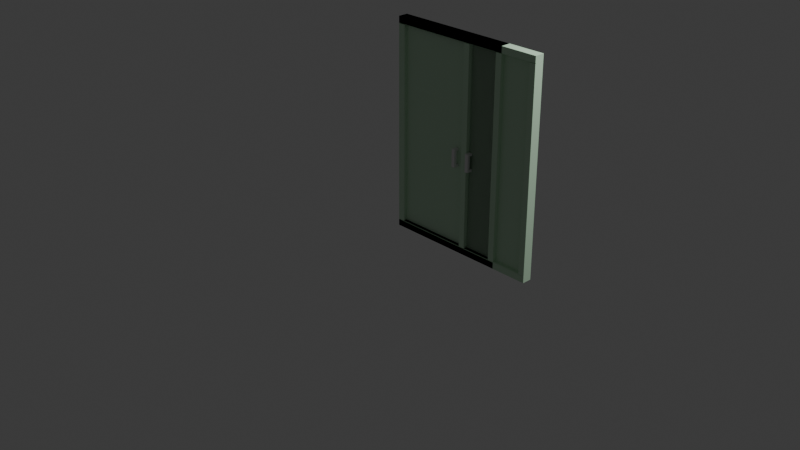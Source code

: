 # Source: Modules_doors.blend  (saved by Blender 5.1.29; exported with 4.5.12 LTS)
import bpy
from mathutils import Matrix  # noqa: F401  (used for matrix-valued properties, if any)

bpy.ops.wm.read_factory_settings(use_empty=True)
scene = bpy.context.scene
scene.name = 'Scene'

# ---- collections
col_collection = bpy.data.collections.new('Collection'); scene.collection.children.link(col_collection)

# ---- materials (node trees are filled in below, after node groups)
mat_mat_frame_008 = bpy.data.materials.new('mat_frame.008')
mat_mat_frame = bpy.data.materials.new('mat_frame')
mat_mat_frame_007 = bpy.data.materials.new('mat_frame.007')
mat_mat_frame_005 = bpy.data.materials.new('mat_frame.005')
mat_mat_frame_006 = bpy.data.materials.new('mat_frame.006')
mat_mat_frame_001 = bpy.data.materials.new('mat_frame.001')
mat_mat_frame_002 = bpy.data.materials.new('mat_frame.002')
mat_mat_frame_003 = bpy.data.materials.new('mat_frame.003')
mat_mat_frame_004 = bpy.data.materials.new('mat_frame.004')
mat_mat_frame_009 = bpy.data.materials.new('mat_frame.009')

# ---- material node trees
mat_mat_frame_008.use_nodes = True; mat_mat_frame_008.node_tree.nodes.clear()
_N = mat_mat_frame_008.node_tree.nodes; _L = mat_mat_frame_008.node_tree.links
n0 = _N.new('ShaderNodeBsdfPrincipled'); n0.name = 'Principled BSDF'; n0.location = (-200, 100)
n0.inputs[0].default_value = (0.5742, 0.8, 0.5868, 1.0)
n1 = _N.new('ShaderNodeOutputMaterial'); n1.name = 'Material Output'; n1.location = (200, 100)
_L.new(n0.outputs[0], n1.inputs[0])
n1.is_active_output = True
mat_mat_frame.use_nodes = True; mat_mat_frame.node_tree.nodes.clear()
_N = mat_mat_frame.node_tree.nodes; _L = mat_mat_frame.node_tree.links
n0 = _N.new('ShaderNodeBsdfPrincipled'); n0.name = 'Principled BSDF'; n0.location = (-200, 100)
n0.inputs[0].default_value = (0.5742, 0.8, 0.5868, 1.0)
n1 = _N.new('ShaderNodeOutputMaterial'); n1.name = 'Material Output'; n1.location = (200, 100)
_L.new(n0.outputs[0], n1.inputs[0])
n1.is_active_output = True
mat_mat_frame_007.use_nodes = True; mat_mat_frame_007.node_tree.nodes.clear()
_N = mat_mat_frame_007.node_tree.nodes; _L = mat_mat_frame_007.node_tree.links
n0 = _N.new('ShaderNodeBsdfPrincipled'); n0.name = 'Principled BSDF'; n0.location = (-200, 100)
n0.inputs[0].default_value = (0.5742, 0.8, 0.5868, 1.0)
n1 = _N.new('ShaderNodeOutputMaterial'); n1.name = 'Material Output'; n1.location = (200, 100)
_L.new(n0.outputs[0], n1.inputs[0])
n1.is_active_output = True
mat_mat_frame_005.use_nodes = True; mat_mat_frame_005.node_tree.nodes.clear()
_N = mat_mat_frame_005.node_tree.nodes; _L = mat_mat_frame_005.node_tree.links
n0 = _N.new('ShaderNodeBsdfPrincipled'); n0.name = 'Principled BSDF'; n0.location = (-200, 100)
n0.inputs[0].default_value = (0.5742, 0.8, 0.5868, 1.0)
n1 = _N.new('ShaderNodeOutputMaterial'); n1.name = 'Material Output'; n1.location = (200, 100)
_L.new(n0.outputs[0], n1.inputs[0])
n1.is_active_output = True
mat_mat_frame_006.use_nodes = True; mat_mat_frame_006.node_tree.nodes.clear()
_N = mat_mat_frame_006.node_tree.nodes; _L = mat_mat_frame_006.node_tree.links
n0 = _N.new('ShaderNodeBsdfPrincipled'); n0.name = 'Principled BSDF'; n0.location = (-200, 100)
n0.inputs[0].default_value = (0.5742, 0.8, 0.5868, 1.0)
n1 = _N.new('ShaderNodeOutputMaterial'); n1.name = 'Material Output'; n1.location = (200, 100)
_L.new(n0.outputs[0], n1.inputs[0])
n1.is_active_output = True
mat_mat_frame_001.use_nodes = True; mat_mat_frame_001.node_tree.nodes.clear()
_N = mat_mat_frame_001.node_tree.nodes; _L = mat_mat_frame_001.node_tree.links
n0 = _N.new('ShaderNodeBsdfPrincipled'); n0.name = 'Principled BSDF'; n0.location = (-200, 100)
n0.inputs[0].default_value = (0.5742, 0.8, 0.5868, 1.0)
n1 = _N.new('ShaderNodeOutputMaterial'); n1.name = 'Material Output'; n1.location = (200, 100)
_L.new(n0.outputs[0], n1.inputs[0])
n1.is_active_output = True
mat_mat_frame_002.use_nodes = True; mat_mat_frame_002.node_tree.nodes.clear()
_N = mat_mat_frame_002.node_tree.nodes; _L = mat_mat_frame_002.node_tree.links
n0 = _N.new('ShaderNodeBsdfPrincipled'); n0.name = 'Principled BSDF'; n0.location = (-200, 100)
n0.inputs[0].default_value = (0.5742, 0.8, 0.5868, 1.0)
n1 = _N.new('ShaderNodeOutputMaterial'); n1.name = 'Material Output'; n1.location = (200, 100)
_L.new(n0.outputs[0], n1.inputs[0])
n1.is_active_output = True
mat_mat_frame_003.use_nodes = True; mat_mat_frame_003.node_tree.nodes.clear()
_N = mat_mat_frame_003.node_tree.nodes; _L = mat_mat_frame_003.node_tree.links
n0 = _N.new('ShaderNodeBsdfPrincipled'); n0.name = 'Principled BSDF'; n0.location = (-200, 100)
n0.inputs[0].default_value = (0.5742, 0.8, 0.5868, 1.0)
n1 = _N.new('ShaderNodeOutputMaterial'); n1.name = 'Material Output'; n1.location = (200, 100)
_L.new(n0.outputs[0], n1.inputs[0])
n1.is_active_output = True
mat_mat_frame_004.use_nodes = True; mat_mat_frame_004.node_tree.nodes.clear()
_N = mat_mat_frame_004.node_tree.nodes; _L = mat_mat_frame_004.node_tree.links
n0 = _N.new('ShaderNodeBsdfPrincipled'); n0.name = 'Principled BSDF'; n0.location = (-200, 100)
n0.inputs[0].default_value = (0.5742, 0.8, 0.5868, 1.0)
n1 = _N.new('ShaderNodeOutputMaterial'); n1.name = 'Material Output'; n1.location = (200, 100)
_L.new(n0.outputs[0], n1.inputs[0])
n1.is_active_output = True
mat_mat_frame_009.use_nodes = True; mat_mat_frame_009.node_tree.nodes.clear()
_N = mat_mat_frame_009.node_tree.nodes; _L = mat_mat_frame_009.node_tree.links
n0 = _N.new('ShaderNodeBsdfPrincipled'); n0.name = 'Principled BSDF'; n0.location = (-200, 100)
n0.inputs[0].default_value = (0.5742, 0.8, 0.5868, 1.0)
n1 = _N.new('ShaderNodeOutputMaterial'); n1.name = 'Material Output'; n1.location = (200, 100)
_L.new(n0.outputs[0], n1.inputs[0])
n1.is_active_output = True

# ---- world
world_world = bpy.data.worlds.new('World'); scene.world = world_world
world_world.use_nodes = True; world_world.node_tree.nodes.clear()
_N = world_world.node_tree.nodes; _L = world_world.node_tree.links
n0 = _N.new('ShaderNodeOutputWorld'); n0.name = 'World Output'; n0.location = (200, 100)
n1 = _N.new('ShaderNodeBackground'); n1.name = 'Background'; n1.location = (-200, 100)
n1.inputs[0].default_value = (0.05088, 0.05088, 0.05088, 1.0)
_L.new(n1.outputs[0], n0.inputs[0])
n0.is_active_output = True
world_world.color = (0.05088, 0.05088, 0.05088)
world_world.sun_shadow_jitter_overblur = 0.0

# ---- cameras
cam_camera = bpy.data.cameras.new('Camera')
cam_camera.clip_end = 100.0
cam_camera.ortho_scale = 7.314

# ---- lights
light_light = bpy.data.lights.new('Light', 'POINT')
light_light.energy = 1000.0
light_light.shadow_soft_size = 0.1

# ---- meshes
me_cube_004 = bpy.data.meshes.new('Cube.004')
me_cube_004.from_pydata([(0.0, 0.0, 0.0), (0.0, 0.1, 0.0), (0.0, 0.1, 0.07), (1.28, 0.0, 0.0), (1.28, 0.1, 0.0), (1.28, 0.1, 0.07), (0.0, 0.0, 0.064), (0.0, 0.006, 0.07), (1.28, 0.006, 0.07), (1.28, 0.0, 0.064)], [], [(1, 2, 5, 4), (1, 4, 3, 0), (8, 7, 6, 9), (3, 9, 6, 0), (0, 6, 7, 2, 1), (5, 2, 7, 8), (4, 5, 8, 9, 3)])
_uv = me_cube_004.uv_layers.new(name='UVMap')
_uv.uv.foreach_set('vector', [0.375, 0.25, 0.625, 0.25, 0.625, 0.5, 0.375, 0.5, 0.125, 0.5, 0.375, 0.5, 0.375, 0.75, 0.125, 0.75, 0.625, 0.74, 0.625, 1.0, 0.6036, 1.0, 0.6036, 0.75, 0.375, 0.75, 0.6036, 0.75, 0.6036, 1.0, 0.375, 1.0, 0.375, 0.0, 0.6036, 0.0, 0.625, 0.015, 0.625, 0.25, 0.375, 0.25, 0.625, 0.5, 0.875, 0.5, 0.875, 0.735, 0.625, 0.74, 0.375, 0.5, 0.625, 0.5, 0.625, 0.74, 0.6036, 0.75, 0.375, 0.75])
me_cube_004.materials.append(mat_mat_frame_008)
me_cube_004.update()
me_cube_005 = bpy.data.meshes.new('Cube.005')
me_cube_005.from_pydata([(0.0, 0.0, 0.0), (0.0, 0.0, 2.027), (0.0, 0.1, 0.0), (0.0, 0.1, 2.027), (0.07, 0.1, 0.0), (0.07, 0.1, 2.027), (0.07, 0.006, 0.0), (0.064, 0.0, 0.0), (0.064, 0.0, 2.027), (0.07, 0.006, 2.027)], [], [(0, 1, 3, 2), (2, 3, 5, 4), (8, 7, 6, 9), (2, 4, 6, 7, 0), (4, 5, 9, 6), (7, 8, 1, 0), (5, 3, 1, 8, 9)])
_uv = me_cube_005.uv_layers.new(name='UVMap')
_uv.uv.foreach_set('vector', [0.375, 0.0, 0.625, 0.0, 0.625, 0.25, 0.375, 0.25, 0.375, 0.25, 0.625, 0.25, 0.625, 0.5, 0.375, 0.5, 0.6321, 0.7643, 0.3679, 0.7643, 0.375, 0.735, 0.625, 0.735, 0.125, 0.5, 0.375, 0.5, 0.375, 0.735, 0.3679, 0.7643, 0.125, 0.75, 0.375, 0.5, 0.625, 0.5, 0.625, 0.735, 0.375, 0.735, 0.3679, 0.7643, 0.6321, 0.7643, 0.625, 1.0, 0.375, 1.0, 0.625, 0.5, 0.875, 0.5, 0.875, 0.75, 0.6321, 0.7643, 0.625, 0.735])
me_cube_005.materials.append(mat_mat_frame)
me_cube_005.update()
me_cube_006 = bpy.data.meshes.new('Cube.006')
me_cube_006.from_pydata([(0.0, 0.1, 0.0), (0.0, 0.1, 2.027), (0.07, 0.0, 0.0), (0.07, 0.0, 2.027), (0.07, 0.1, 0.0), (0.07, 0.1, 2.027), (0.006, 0.0, 0.0), (0.0, 0.006, 0.0), (0.0, 0.006, 2.027), (0.006, 0.0, 2.027)], [], [(0, 1, 5, 4), (4, 5, 3, 2), (6, 9, 8, 7), (0, 4, 2, 6, 7), (7, 8, 1, 0), (2, 3, 9, 6), (5, 1, 8, 9, 3)])
_uv = me_cube_006.uv_layers.new(name='UVMap')
_uv.uv.foreach_set('vector', [0.375, 0.25, 0.625, 0.25, 0.625, 0.5, 0.375, 0.5, 0.375, 0.5, 0.625, 0.5, 0.625, 0.75, 0.375, 0.75, 0.375, 0.0, 0.625, 0.0, 0.625, 0.015, 0.375, 0.015, 0.125, 0.5, 0.375, 0.5, 0.375, 0.75, 0.1464, 0.75, 0.125, 0.735, 0.375, 0.015, 0.625, 0.015, 0.625, 0.25, 0.375, 0.25, 0.375, 0.75, 0.625, 0.75, 0.625, 0.9786, 0.375, 0.9786, 0.625, 0.5, 0.875, 0.5, 0.875, 0.735, 0.8536, 0.75, 0.625, 0.75])
me_cube_006.materials.append(mat_mat_frame)
me_cube_006.update()
me_cube_003 = bpy.data.meshes.new('Cube.003')
me_cube_003.from_pydata([(0.0, 0.1, 0.0), (0.0, 0.1, 2.027), (0.07, 0.0, 0.0), (0.07, 0.0, 2.027), (0.07, 0.1, 0.0), (0.07, 0.1, 2.027), (0.006, 0.0, 0.0), (0.0, 0.006, 0.0), (0.0, 0.006, 2.027), (0.006, 0.0, 2.027)], [], [(0, 1, 5, 4), (4, 5, 3, 2), (6, 9, 8, 7), (0, 4, 2, 6, 7), (7, 8, 1, 0), (2, 3, 9, 6), (5, 1, 8, 9, 3)])
_uv = me_cube_003.uv_layers.new(name='UVMap')
_uv.uv.foreach_set('vector', [0.375, 0.25, 0.625, 0.25, 0.625, 0.5, 0.375, 0.5, 0.375, 0.5, 0.625, 0.5, 0.625, 0.75, 0.375, 0.75, 0.375, 0.0, 0.625, 0.0, 0.625, 0.015, 0.375, 0.015, 0.125, 0.5, 0.375, 0.5, 0.375, 0.75, 0.1464, 0.75, 0.125, 0.735, 0.375, 0.015, 0.625, 0.015, 0.625, 0.25, 0.375, 0.25, 0.375, 0.75, 0.625, 0.75, 0.625, 0.9786, 0.375, 0.9786, 0.625, 0.5, 0.875, 0.5, 0.875, 0.735, 0.8536, 0.75, 0.625, 0.75])
me_cube_003.materials.append(mat_mat_frame_007)
me_cube_003.update()
me_cube_007 = bpy.data.meshes.new('Cube.007')
me_cube_007.from_pydata([(0.0, 0.0, 0.07), (0.0, 0.1, 0.0), (0.0, 0.1, 0.07), (0.9, 0.0, 0.07), (0.9, 0.1, 0.0), (0.9, 0.1, 0.07), (0.0, 0.006, 0.0), (0.0, 0.0, 0.006), (0.9, 0.0, 0.006), (0.9, 0.006, 0.0)], [], [(1, 2, 5, 4), (5, 2, 0, 3), (6, 9, 8, 7), (1, 4, 9, 6), (6, 7, 0, 2, 1), (8, 3, 0, 7), (4, 5, 3, 8, 9)])
_uv = me_cube_007.uv_layers.new(name='UVMap')
_uv.uv.foreach_set('vector', [0.375, 0.25, 0.625, 0.25, 0.625, 0.5, 0.375, 0.5, 0.625, 0.5, 0.875, 0.5, 0.875, 0.75, 0.625, 0.75, 0.125, 0.735, 0.375, 0.735, 0.3893, 0.75, 0.125, 0.75, 0.125, 0.5, 0.375, 0.5, 0.375, 0.735, 0.125, 0.735, 0.375, 0.015, 0.3964, 0.0, 0.625, 0.0, 0.625, 0.25, 0.375, 0.25, 0.3893, 0.75, 0.625, 0.75, 0.625, 1.0, 0.3964, 1.0, 0.375, 0.5, 0.625, 0.5, 0.625, 0.75, 0.3893, 0.75, 0.375, 0.735])
me_cube_007.materials.append(mat_mat_frame)
me_cube_007.update()
me_cube_012 = bpy.data.meshes.new('Cube.012')
me_cube_012.from_pydata([(-0.01344, -0.09144, -0.01805), (-0.01344, -0.09144, 0.01805), (-0.01344, 0.09144, -0.01805), (-0.01344, 0.09144, 0.01805), (0.01344, -0.09144, -0.01805), (0.01344, -0.09144, 0.01805), (0.01344, 0.09144, -0.01805), (0.01344, 0.09144, 0.01805), (-0.04284, -0.06858, 0.01805), (-0.04284, 0.09144, -0.01805), (-0.04284, 0.06858, -0.01805), (-0.04284, 0.06858, 0.01805), (-0.04754, 0.06858, -0.01805), (-0.04754, -0.06858, 0.01805), (-0.04754, 0.09144, -0.01805), (-0.04754, 0.09144, 0.01805), (-0.01344, -0.06858, -0.01805), (0.01344, -0.06858, 0.01805), (-0.01344, -0.06858, 0.01805), (0.01344, -0.06858, -0.01805), (-0.04754, 0.06858, 0.01805), (-0.04754, -0.09144, 0.01805), (-0.04754, -0.09144, -0.01805), (-0.04754, -0.06858, -0.01805), (-0.01344, 0.06858, 0.01805), (0.01344, 0.06858, -0.01805), (-0.01344, 0.06858, -0.01805), (0.01344, 0.06858, 0.01805), (-0.04284, -0.06858, -0.01805), (-0.04284, -0.09144, 0.01805), (-0.04284, 0.09144, 0.01805), (-0.04284, -0.09144, -0.01805)], [], [(0, 1, 21, 22), (2, 3, 7, 6), (19, 17, 5, 4), (4, 5, 1, 0), (16, 19, 4, 0), (17, 18, 1, 5), (16, 0, 22, 23), (24, 3, 15, 20), (31, 29, 8, 28), (21, 13, 8, 29), (18, 16, 23, 13), (20, 15, 30, 11), (23, 22, 31, 28), (14, 12, 10, 9), (3, 2, 14, 15), (1, 18, 13, 21), (2, 26, 12, 14), (27, 17, 19, 25), (19, 16, 26, 25), (18, 17, 27, 24), (18, 24, 26, 16), (10, 11, 30, 9), (7, 3, 24, 27), (2, 6, 25, 26), (6, 7, 27, 25), (15, 14, 9, 30), (26, 24, 20, 12), (13, 23, 28, 8), (12, 20, 11, 10), (22, 21, 29, 31)])
_uv = me_cube_012.uv_layers.new(name='UVMap')
_uv.uv.foreach_set('vector', [0.375, 1.0, 0.625, 1.0, 0.625, 1.0, 0.375, 1.0, 0.375, 0.25, 0.625, 0.25, 0.625, 0.5, 0.375, 0.5, 0.375, 0.7188, 0.625, 0.7188, 0.625, 0.75, 0.375, 0.75, 0.375, 0.75, 0.625, 0.75, 0.625, 1.0, 0.375, 1.0, 0.125, 0.7188, 0.375, 0.7188, 0.375, 0.75, 0.125, 0.75, 0.625, 0.7188, 0.875, 0.7188, 0.875, 0.75, 0.625, 0.75, 0.125, 0.7188, 0.125, 0.75, 0.125, 0.75, 0.125, 0.7188, 0.875, 0.5312, 0.875, 0.5, 0.875, 0.5, 0.875, 0.5312, 0.375, 0.0, 0.625, 0.0, 0.625, 0.03125, 0.375, 0.03125, 0.875, 0.75, 0.875, 0.7188, 0.875, 0.7188, 0.875, 0.75, 0.625, 0.03125, 0.375, 0.03125, 0.375, 0.03125, 0.625, 0.03125, 0.875, 0.5312, 0.875, 0.5, 0.875, 0.5, 0.875, 0.5312, 0.125, 0.7188, 0.125, 0.75, 0.125, 0.75, 0.125, 0.7188, 0.125, 0.5, 0.125, 0.5312, 0.125, 0.5312, 0.125, 0.5, 0.625, 0.25, 0.375, 0.25, 0.375, 0.25, 0.625, 0.25, 0.875, 0.75, 0.875, 0.7188, 0.875, 0.7188, 0.875, 0.75, 0.125, 0.5, 0.125, 0.5312, 0.125, 0.5312, 0.125, 0.5, 0.625, 0.5312, 0.625, 0.7188, 0.375, 0.7188, 0.375, 0.5312, 0.375, 0.7188, 0.125, 0.7188, 0.125, 0.5312, 0.375, 0.5312, 0.875, 0.7188, 0.625, 0.7188, 0.625, 0.5312, 0.875, 0.5312, 0.625, 0.03125, 0.625, 0.2188, 0.375, 0.2188, 0.375, 0.03125, 0.375, 0.2188, 0.625, 0.2188, 0.625, 0.25, 0.375, 0.25, 0.625, 0.5, 0.875, 0.5, 0.875, 0.5312, 0.625, 0.5312, 0.125, 0.5, 0.375, 0.5, 0.375, 0.5312, 0.125, 0.5312, 0.375, 0.5, 0.625, 0.5, 0.625, 0.5312, 0.375, 0.5312, 0.625, 0.25, 0.375, 0.25, 0.375, 0.25, 0.625, 0.25, 0.375, 0.2188, 0.625, 0.2188, 0.625, 0.2188, 0.375, 0.2188, 0.625, 0.03125, 0.375, 0.03125, 0.375, 0.03125, 0.625, 0.03125, 0.375, 0.2188, 0.625, 0.2188, 0.625, 0.2188, 0.375, 0.2188, 0.375, 1.0, 0.625, 1.0, 0.625, 1.0, 0.375, 1.0])
me_cube_012.update()
me_cube_011 = bpy.data.meshes.new('Cube.011')
me_cube_011.from_pydata([(0.0, 0.0, 0.0), (0.0, 0.056, 0.0), (0.0, 0.056, 2.03), (0.76, 0.056, 0.0), (0.76, 0.056, 2.03), (0.0, -0.0002146, 2.03), (0.76, 0.003616, 0.0), (0.7564, 0.0, 0.0), (0.7564, -0.0002146, 2.03), (0.76, 0.003401, 2.03)], [], [(1, 2, 4, 3), (1, 0, 5, 2), (6, 9, 8, 7), (3, 4, 9, 6), (1, 3, 6, 7, 0), (7, 8, 5, 0), (4, 2, 5, 8, 9)])
_uv = me_cube_011.uv_layers.new(name='UVMap')
_uv.uv.foreach_set('vector', [0.375, 0.25, 0.625, 0.25, 0.625, 0.5, 0.375, 0.5, 0.375, 0.25, 0.375, 0.0, 0.625, 0.015, 0.625, 0.25, 0.375, 0.7339, 0.625, 0.7246, 0.6254, 0.7408, 0.3746, 0.7508, 0.375, 0.5, 0.625, 0.5, 0.625, 0.7246, 0.375, 0.7339, 0.125, 0.5, 0.375, 0.5, 0.375, 0.7339, 0.3746, 0.7508, 0.125, 0.75, 0.3746, 0.7508, 0.6254, 0.7408, 0.625, 1.0, 0.375, 1.0, 0.625, 0.5, 0.875, 0.5, 0.875, 0.735, 0.6254, 0.7408, 0.625, 0.7246])
me_cube_011.materials.append(mat_mat_frame_005)
me_cube_011.update()
me_cube_001 = bpy.data.meshes.new('Cube.001')
me_cube_001.from_pydata([(0.0, 0.056, 0.0), (0.0, 0.056, 2.03), (0.38, 0.0, 0.0), (0.38, 0.056, 0.0), (0.38, 0.056, 2.03), (0.38, -0.0002146, 2.03), (0.003616, 0.0, 0.0), (0.0, 0.003616, 2.842e-14), (0.0, 0.003401, 2.03), (0.003616, -0.0002146, 2.03)], [], [(0, 1, 4, 3), (3, 4, 5, 2), (8, 7, 6, 9), (0, 7, 8, 1), (0, 3, 2, 6, 7), (2, 5, 9, 6), (4, 1, 8, 9, 5)])
_uv = me_cube_001.uv_layers.new(name='UVMap')
_uv.uv.foreach_set('vector', [0.375, 0.25, 0.625, 0.25, 0.625, 0.5, 0.375, 0.5, 0.375, 0.5, 0.625, 0.5, 0.625, 0.74, 0.375, 0.75, 0.625, 0.03012, 0.375, 0.01614, 0.375, 0.0, 0.625, 0.015, 0.375, 0.25, 0.375, 0.01614, 0.625, 0.03012, 0.625, 0.25, 0.125, 0.5, 0.375, 0.5, 0.375, 0.75, 0.1274, 0.75, 0.125, 0.7339, 0.375, 0.75, 0.625, 0.74, 0.625, 0.9975, 0.375, 0.9976, 0.625, 0.5, 0.875, 0.5, 0.875, 0.7199, 0.8726, 0.735, 0.625, 0.74])
me_cube_001.materials.append(mat_mat_frame_006)
me_cube_001.update()
me_cube_002 = bpy.data.meshes.new('Cube.002')
me_cube_002.from_pydata([(0.0, 0.0, 0.0), (0.0, 0.1, 0.0), (0.0, 0.1, 0.07), (0.9, 0.0, 0.0), (0.9, 0.1, 0.0), (0.9, 0.1, 0.07), (0.0, 0.0, 0.064), (0.0, 0.006, 0.07), (0.9, 0.006, 0.07), (0.9, 0.0, 0.064)], [], [(1, 2, 5, 4), (1, 4, 3, 0), (8, 7, 6, 9), (3, 9, 6, 0), (0, 6, 7, 2, 1), (5, 2, 7, 8), (4, 5, 8, 9, 3)])
_uv = me_cube_002.uv_layers.new(name='UVMap')
_uv.uv.foreach_set('vector', [0.375, 0.25, 0.625, 0.25, 0.625, 0.5, 0.375, 0.5, 0.125, 0.5, 0.375, 0.5, 0.375, 0.75, 0.125, 0.75, 0.625, 0.74, 0.625, 1.0, 0.6036, 1.0, 0.6036, 0.75, 0.375, 0.75, 0.6036, 0.75, 0.6036, 1.0, 0.375, 1.0, 0.375, 0.0, 0.6036, 0.0, 0.625, 0.015, 0.625, 0.25, 0.375, 0.25, 0.625, 0.5, 0.875, 0.5, 0.875, 0.735, 0.625, 0.74, 0.375, 0.5, 0.625, 0.5, 0.625, 0.74, 0.6036, 0.75, 0.375, 0.75])
me_cube_002.materials.append(mat_mat_frame)
me_cube_002.update()
me_cube_008 = bpy.data.meshes.new('Cube.008')
me_cube_008.from_pydata([(0.0, 0.0, 0.07), (0.0, 0.1, 0.0), (0.0, 0.1, 0.07), (1.28, 0.0, 0.07), (1.28, 0.1, 0.0), (1.28, 0.1, 0.07), (0.0, 0.006, 0.0), (0.0, 0.0, 0.006), (1.28, 0.0, 0.006), (1.28, 0.006, 0.0)], [], [(1, 2, 5, 4), (5, 2, 0, 3), (6, 9, 8, 7), (1, 4, 9, 6), (6, 7, 0, 2, 1), (8, 3, 0, 7), (4, 5, 3, 8, 9)])
_uv = me_cube_008.uv_layers.new(name='UVMap')
_uv.uv.foreach_set('vector', [0.375, 0.25, 0.625, 0.25, 0.625, 0.5, 0.375, 0.5, 0.625, 0.5, 0.875, 0.5, 0.875, 0.75, 0.625, 0.75, 0.125, 0.735, 0.375, 0.735, 0.3893, 0.75, 0.125, 0.75, 0.125, 0.5, 0.375, 0.5, 0.375, 0.735, 0.125, 0.735, 0.375, 0.015, 0.3964, 0.0, 0.625, 0.0, 0.625, 0.25, 0.375, 0.25, 0.3893, 0.75, 0.625, 0.75, 0.625, 1.0, 0.3964, 1.0, 0.375, 0.5, 0.625, 0.5, 0.625, 0.75, 0.3893, 0.75, 0.375, 0.735])
me_cube_008.materials.append(mat_mat_frame_001)
me_cube_008.update()
me_cube_009 = bpy.data.meshes.new('Cube.009')
me_cube_009.from_pydata([(0.0, 0.056, 0.0), (0.0, 0.056, 2.03), (0.76, 0.0, 0.0), (0.76, 0.056, 0.0), (0.76, 0.056, 2.03), (0.76, -0.0002146, 2.03), (0.003616, 0.0, 0.0), (0.0, 0.003616, 2.842e-14), (0.0, 0.003401, 2.03), (0.003616, -0.0002146, 2.03)], [], [(0, 1, 4, 3), (3, 4, 5, 2), (8, 7, 6, 9), (0, 7, 8, 1), (0, 3, 2, 6, 7), (2, 5, 9, 6), (4, 1, 8, 9, 5)])
_uv = me_cube_009.uv_layers.new(name='UVMap')
_uv.uv.foreach_set('vector', [0.375, 0.25, 0.625, 0.25, 0.625, 0.5, 0.375, 0.5, 0.375, 0.5, 0.625, 0.5, 0.625, 0.74, 0.375, 0.75, 0.625, 0.03012, 0.375, 0.01614, 0.375, 0.0, 0.625, 0.015, 0.375, 0.25, 0.375, 0.01614, 0.625, 0.03012, 0.625, 0.25, 0.125, 0.5, 0.375, 0.5, 0.375, 0.75, 0.1274, 0.75, 0.125, 0.7339, 0.375, 0.75, 0.625, 0.74, 0.625, 0.9975, 0.375, 0.9976, 0.625, 0.5, 0.875, 0.5, 0.875, 0.7199, 0.8726, 0.735, 0.625, 0.74])
me_cube_009.materials.append(mat_mat_frame_002)
me_cube_009.update()
me_cube_010 = bpy.data.meshes.new('Cube.010')
me_cube_010.from_pydata([(0.0, 0.1, 0.0), (0.0, 0.1, 2.027), (0.07, 0.0, 0.0), (0.07, 0.0, 2.027), (0.07, 0.1, 0.0), (0.07, 0.1, 2.027), (0.006, 0.0, 0.0), (0.0, 0.006, 0.0), (0.0, 0.006, 2.027), (0.006, 0.0, 2.027)], [], [(0, 1, 5, 4), (4, 5, 3, 2), (6, 9, 8, 7), (0, 4, 2, 6, 7), (7, 8, 1, 0), (2, 3, 9, 6), (5, 1, 8, 9, 3)])
_uv = me_cube_010.uv_layers.new(name='UVMap')
_uv.uv.foreach_set('vector', [0.375, 0.25, 0.625, 0.25, 0.625, 0.5, 0.375, 0.5, 0.375, 0.5, 0.625, 0.5, 0.625, 0.75, 0.375, 0.75, 0.375, 0.0, 0.625, 0.0, 0.625, 0.015, 0.375, 0.015, 0.125, 0.5, 0.375, 0.5, 0.375, 0.75, 0.1464, 0.75, 0.125, 0.735, 0.375, 0.015, 0.625, 0.015, 0.625, 0.25, 0.375, 0.25, 0.375, 0.75, 0.625, 0.75, 0.625, 0.9786, 0.375, 0.9786, 0.625, 0.5, 0.875, 0.5, 0.875, 0.735, 0.8536, 0.75, 0.625, 0.75])
me_cube_010.materials.append(mat_mat_frame_003)
me_cube_010.update()
me_cube_013 = bpy.data.meshes.new('Cube.013')
me_cube_013.from_pydata([(-0.01344, -0.09144, -0.01805), (-0.01344, -0.09144, 0.01805), (-0.01344, 0.09144, -0.01805), (-0.01344, 0.09144, 0.01805), (0.01344, -0.09144, -0.01805), (0.01344, -0.09144, 0.01805), (0.01344, 0.09144, -0.01805), (0.01344, 0.09144, 0.01805), (-0.04284, -0.06858, 0.01805), (-0.04284, 0.09144, -0.01805), (-0.04284, 0.06858, -0.01805), (-0.04284, 0.06858, 0.01805), (-0.04754, 0.06858, -0.01805), (-0.04754, -0.06858, 0.01805), (-0.04754, 0.09144, -0.01805), (-0.04754, 0.09144, 0.01805), (-0.01344, -0.06858, -0.01805), (0.01344, -0.06858, 0.01805), (-0.01344, -0.06858, 0.01805), (0.01344, -0.06858, -0.01805), (-0.04754, 0.06858, 0.01805), (-0.04754, -0.09144, 0.01805), (-0.04754, -0.09144, -0.01805), (-0.04754, -0.06858, -0.01805), (-0.01344, 0.06858, 0.01805), (0.01344, 0.06858, -0.01805), (-0.01344, 0.06858, -0.01805), (0.01344, 0.06858, 0.01805), (-0.04284, -0.06858, -0.01805), (-0.04284, -0.09144, 0.01805), (-0.04284, 0.09144, 0.01805), (-0.04284, -0.09144, -0.01805)], [], [(0, 1, 21, 22), (2, 3, 7, 6), (19, 17, 5, 4), (4, 5, 1, 0), (16, 19, 4, 0), (17, 18, 1, 5), (16, 0, 22, 23), (24, 3, 15, 20), (31, 29, 8, 28), (21, 13, 8, 29), (18, 16, 23, 13), (20, 15, 30, 11), (23, 22, 31, 28), (14, 12, 10, 9), (3, 2, 14, 15), (1, 18, 13, 21), (2, 26, 12, 14), (27, 17, 19, 25), (19, 16, 26, 25), (18, 17, 27, 24), (18, 24, 26, 16), (10, 11, 30, 9), (7, 3, 24, 27), (2, 6, 25, 26), (6, 7, 27, 25), (15, 14, 9, 30), (26, 24, 20, 12), (13, 23, 28, 8), (12, 20, 11, 10), (22, 21, 29, 31)])
_uv = me_cube_013.uv_layers.new(name='UVMap')
_uv.uv.foreach_set('vector', [0.375, 1.0, 0.625, 1.0, 0.625, 1.0, 0.375, 1.0, 0.375, 0.25, 0.625, 0.25, 0.625, 0.5, 0.375, 0.5, 0.375, 0.7188, 0.625, 0.7188, 0.625, 0.75, 0.375, 0.75, 0.375, 0.75, 0.625, 0.75, 0.625, 1.0, 0.375, 1.0, 0.125, 0.7188, 0.375, 0.7188, 0.375, 0.75, 0.125, 0.75, 0.625, 0.7188, 0.875, 0.7188, 0.875, 0.75, 0.625, 0.75, 0.125, 0.7188, 0.125, 0.75, 0.125, 0.75, 0.125, 0.7188, 0.875, 0.5312, 0.875, 0.5, 0.875, 0.5, 0.875, 0.5312, 0.375, 0.0, 0.625, 0.0, 0.625, 0.03125, 0.375, 0.03125, 0.875, 0.75, 0.875, 0.7188, 0.875, 0.7188, 0.875, 0.75, 0.625, 0.03125, 0.375, 0.03125, 0.375, 0.03125, 0.625, 0.03125, 0.875, 0.5312, 0.875, 0.5, 0.875, 0.5, 0.875, 0.5312, 0.125, 0.7188, 0.125, 0.75, 0.125, 0.75, 0.125, 0.7188, 0.125, 0.5, 0.125, 0.5312, 0.125, 0.5312, 0.125, 0.5, 0.625, 0.25, 0.375, 0.25, 0.375, 0.25, 0.625, 0.25, 0.875, 0.75, 0.875, 0.7188, 0.875, 0.7188, 0.875, 0.75, 0.125, 0.5, 0.125, 0.5312, 0.125, 0.5312, 0.125, 0.5, 0.625, 0.5312, 0.625, 0.7188, 0.375, 0.7188, 0.375, 0.5312, 0.375, 0.7188, 0.125, 0.7188, 0.125, 0.5312, 0.375, 0.5312, 0.875, 0.7188, 0.625, 0.7188, 0.625, 0.5312, 0.875, 0.5312, 0.625, 0.03125, 0.625, 0.2188, 0.375, 0.2188, 0.375, 0.03125, 0.375, 0.2188, 0.625, 0.2188, 0.625, 0.25, 0.375, 0.25, 0.625, 0.5, 0.875, 0.5, 0.875, 0.5312, 0.625, 0.5312, 0.125, 0.5, 0.375, 0.5, 0.375, 0.5312, 0.125, 0.5312, 0.375, 0.5, 0.625, 0.5, 0.625, 0.5312, 0.375, 0.5312, 0.625, 0.25, 0.375, 0.25, 0.375, 0.25, 0.625, 0.25, 0.375, 0.2188, 0.625, 0.2188, 0.625, 0.2188, 0.375, 0.2188, 0.625, 0.03125, 0.375, 0.03125, 0.375, 0.03125, 0.625, 0.03125, 0.375, 0.2188, 0.625, 0.2188, 0.625, 0.2188, 0.375, 0.2188, 0.375, 1.0, 0.625, 1.0, 0.625, 1.0, 0.375, 1.0])
me_cube_013.update()
me_cube_014 = bpy.data.meshes.new('Cube.014')
me_cube_014.from_pydata([(0.0, 0.0, 0.0), (0.0, 0.1, 0.0), (0.0, 0.1, 0.07), (1.66, 0.0, 0.0), (1.66, 0.1, 0.0), (1.66, 0.1, 0.07), (0.0, 0.0, 0.064), (0.0, 0.006, 0.07), (1.66, 0.006, 0.07), (1.66, 0.0, 0.064)], [], [(1, 2, 5, 4), (1, 4, 3, 0), (8, 7, 6, 9), (3, 9, 6, 0), (0, 6, 7, 2, 1), (5, 2, 7, 8), (4, 5, 8, 9, 3)])
_uv = me_cube_014.uv_layers.new(name='UVMap')
_uv.uv.foreach_set('vector', [0.375, 0.25, 0.625, 0.25, 0.625, 0.5, 0.375, 0.5, 0.125, 0.5, 0.375, 0.5, 0.375, 0.75, 0.125, 0.75, 0.625, 0.74, 0.625, 1.0, 0.6036, 1.0, 0.6036, 0.75, 0.375, 0.75, 0.6036, 0.75, 0.6036, 1.0, 0.375, 1.0, 0.375, 0.0, 0.6036, 0.0, 0.625, 0.015, 0.625, 0.25, 0.375, 0.25, 0.625, 0.5, 0.875, 0.5, 0.875, 0.735, 0.625, 0.74, 0.375, 0.5, 0.625, 0.5, 0.625, 0.74, 0.6036, 0.75, 0.375, 0.75])
me_cube_014.materials.append(mat_mat_frame_004)
me_cube_014.update()
me_cube_015 = bpy.data.meshes.new('Cube.015')
me_cube_015.from_pydata([(0.0, 0.0, 0.07), (0.0, 0.1, 0.0), (0.0, 0.1, 0.07), (1.66, 0.0, 0.07), (1.66, 0.1, 0.0), (1.66, 0.1, 0.07), (0.0, 0.006, 0.0), (0.0, 0.0, 0.006), (1.66, 0.0, 0.006), (1.66, 0.006, 0.0)], [], [(1, 2, 5, 4), (5, 2, 0, 3), (6, 9, 8, 7), (1, 4, 9, 6), (6, 7, 0, 2, 1), (8, 3, 0, 7), (4, 5, 3, 8, 9)])
_uv = me_cube_015.uv_layers.new(name='UVMap')
_uv.uv.foreach_set('vector', [0.375, 0.25, 0.625, 0.25, 0.625, 0.5, 0.375, 0.5, 0.625, 0.5, 0.875, 0.5, 0.875, 0.75, 0.625, 0.75, 0.125, 0.735, 0.375, 0.735, 0.3893, 0.75, 0.125, 0.75, 0.125, 0.5, 0.375, 0.5, 0.375, 0.735, 0.125, 0.735, 0.375, 0.015, 0.3964, 0.0, 0.625, 0.0, 0.625, 0.25, 0.375, 0.25, 0.3893, 0.75, 0.625, 0.75, 0.625, 1.0, 0.3964, 1.0, 0.375, 0.5, 0.625, 0.5, 0.625, 0.75, 0.3893, 0.75, 0.375, 0.735])
me_cube_015.materials.append(mat_mat_frame_009)
me_cube_015.update()

# ---- objects
ob_treshold_002 = bpy.data.objects.new('treshold.002', me_cube_004)
ob_camera = bpy.data.objects.new('Camera', cam_camera)
ob_frame_left = bpy.data.objects.new('frame_left', me_cube_005)
ob_frame_right_001 = bpy.data.objects.new('frame_right.001', me_cube_006)
ob_frame_right_002 = bpy.data.objects.new('frame_right.002', me_cube_003)
ob_frame_top_001 = bpy.data.objects.new('frame_top.001', me_cube_007)
ob_handle = bpy.data.objects.new('handle', me_cube_012)
ob_leaf_main = bpy.data.objects.new('leaf_main', me_cube_011)
ob_leaf_minor_001 = bpy.data.objects.new('leaf_minor.001', me_cube_001)
ob_light = bpy.data.objects.new('Light', light_light)
ob_treshold_001 = bpy.data.objects.new('treshold.001', me_cube_002)
ob_frame_top_002 = bpy.data.objects.new('frame_top.002', me_cube_008)
ob_leaf_minor = bpy.data.objects.new('leaf_minor', me_cube_009)
ob_frame_right = bpy.data.objects.new('frame_right', me_cube_010)
ob_handle_minor = bpy.data.objects.new('handle_minor', me_cube_013)
ob_treshold = bpy.data.objects.new('treshold', me_cube_014)
ob_frame_top = bpy.data.objects.new('frame_top', me_cube_015)

# ---- transforms, parenting, visibility, modifiers, constraints
ob_treshold_002.location = (0.0, 0.0, -0.0675)
ob_camera.location = (7.359, -6.926, 4.958)
ob_camera.rotation_euler = (1.109, -0.0, 0.8149)
ob_camera.lock_rotations_4d = False
ob_camera.empty_display_type = 'ARROWS'
ob_camera.color = (0.0, 0.0, 0.0, 0.0)
ob_camera.display_type = 'WIRE'
ob_camera.lineart.crease_threshold = 0.0
ob_frame_left.location = (0.0, 0.0, 0.0025)
ob_frame_right_001.location = (0.83, 0.0, 0.0025)
ob_frame_right_002.location = (1.21, 0.0, 0.0025)
ob_frame_top_001.location = (0.0, 0.0, 2.03)
ob_handle.location = (0.75, -0.004497, 0.9)
ob_handle.rotation_euler = (1.571, -0.0, -1.571)
ob_leaf_main.location = (0.07, 0.04, 0.0)
ob_leaf_minor_001.location = (0.83, 0.04, 0.0)
ob_light.location = (4.076, 1.005, 5.904)
ob_light.rotation_euler = (0.6503, 0.05522, 1.866)
ob_light.lock_rotations_4d = False
ob_light.empty_display_type = 'ARROWS'
ob_light.color = (0.0, 0.0, 0.0, 0.0)
ob_light.lineart.crease_threshold = 0.0
ob_treshold_001.location = (0.0, 0.0, -0.0675)
ob_frame_top_002.location = (0.0, 0.0, 2.03)
ob_leaf_minor.location = (0.83, 0.04, 0.0)
ob_frame_right.location = (1.59, 0.0, 0.0025)
ob_handle_minor.location = (0.92, -0.004497, 0.9)
ob_handle_minor.rotation_euler = (1.571, -0.0, -1.571)
ob_treshold.location = (0.0, 0.0, -0.0675)
ob_frame_top.location = (0.0, 0.0, 2.03)

# ---- collection membership
scene.collection.objects.link(ob_treshold_002)
scene.collection.objects.link(ob_camera)
scene.collection.objects.link(ob_frame_left)
scene.collection.objects.link(ob_frame_right_001)
scene.collection.objects.link(ob_frame_right_002)
scene.collection.objects.link(ob_frame_top_001)
scene.collection.objects.link(ob_handle)
scene.collection.objects.link(ob_leaf_main)
scene.collection.objects.link(ob_leaf_minor_001)
scene.collection.objects.link(ob_light)
scene.collection.objects.link(ob_treshold_001)
scene.collection.objects.link(ob_frame_top_002)
scene.collection.objects.link(ob_leaf_minor)
scene.collection.objects.link(ob_frame_right)
scene.collection.objects.link(ob_handle_minor)
scene.collection.objects.link(ob_treshold)
scene.collection.objects.link(ob_frame_top)

# ---- scene / render settings (as saved in the file)
scene.camera = ob_camera
scene.frame_start = 1; scene.frame_end = 250; scene.frame_set(1)
scene.render.engine = 'BLENDER_EEVEE_NEXT'
scene.render.bake_bias = 0.0
scene.render.bake_samples = 0
scene.cycles.sampling_pattern = 'TABULATED_SOBOL'
scene.eevee.use_volume_custom_range = False
bpy.context.view_layer.update()
